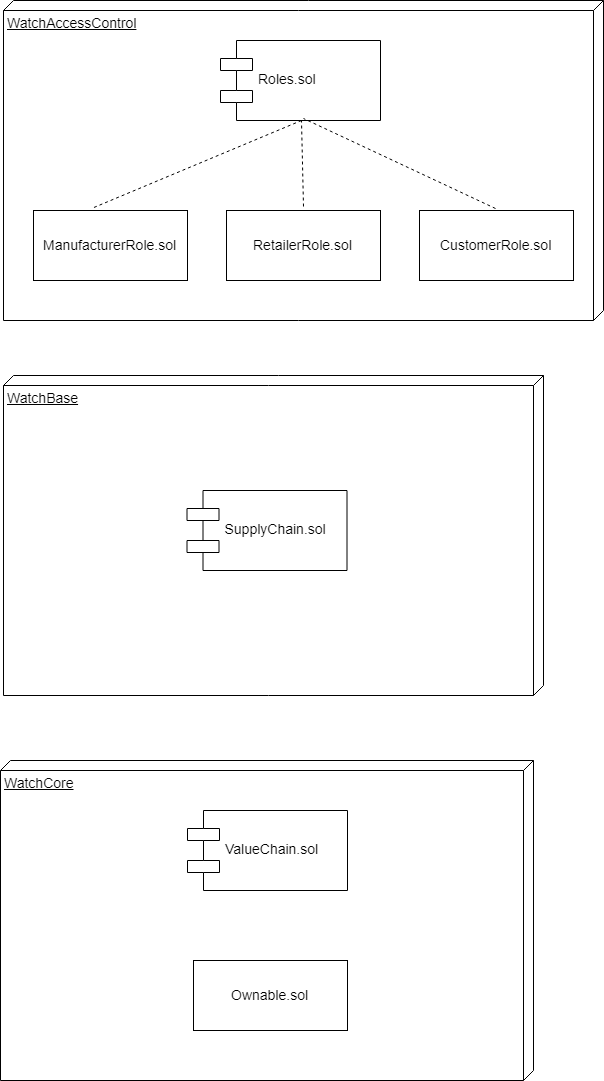

The diagram above was exported from draw.io. Its source (the exported page's mxGraphModel, read from the mxfile embedded in the PNG):
<mxGraphModel dx="2788" dy="1430" grid="1" gridSize="10" guides="1" tooltips="1" connect="1" arrows="1" fold="1" page="1" pageScale="1" pageWidth="1169" pageHeight="827" math="0" shadow="0">
  <root>
    <mxCell id="0" />
    <mxCell id="1" parent="0" />
    <mxCell id="d7yCwEB4cf0sEAIKu7Og-13" value="&lt;font style=&quot;font-size: 14px&quot;&gt;WatchBase&lt;/font&gt;" style="verticalAlign=top;align=left;spacingTop=8;spacingLeft=2;spacingRight=12;shape=cube;size=10;direction=south;fontStyle=4;html=1;" parent="1" vertex="1">
      <mxGeometry x="80" y="425" width="540" height="320" as="geometry" />
    </mxCell>
    <mxCell id="d7yCwEB4cf0sEAIKu7Og-1" value="&lt;font style=&quot;font-size: 14px&quot;&gt;WatchAccessControl&lt;/font&gt;" style="verticalAlign=top;align=left;spacingTop=8;spacingLeft=2;spacingRight=12;shape=cube;size=10;direction=south;fontStyle=4;html=1;" parent="1" vertex="1">
      <mxGeometry x="80" y="50" width="600" height="320" as="geometry" />
    </mxCell>
    <mxCell id="d7yCwEB4cf0sEAIKu7Og-2" value="Roles.sol" style="shape=component;align=left;spacingLeft=36;fontSize=14;" parent="1" vertex="1">
      <mxGeometry x="297" y="90" width="160" height="80" as="geometry" />
    </mxCell>
    <mxCell id="d7yCwEB4cf0sEAIKu7Og-3" value="&lt;font style=&quot;font-size: 14px&quot;&gt;ManufacturerRole.sol&lt;/font&gt;" style="html=1;" parent="1" vertex="1">
      <mxGeometry x="110" y="260" width="154" height="70" as="geometry" />
    </mxCell>
    <mxCell id="d7yCwEB4cf0sEAIKu7Og-6" value="&lt;font style=&quot;font-size: 14px&quot;&gt;RetailerRole.sol&lt;/font&gt;" style="html=1;" parent="1" vertex="1">
      <mxGeometry x="303" y="260" width="154" height="70" as="geometry" />
    </mxCell>
    <mxCell id="d7yCwEB4cf0sEAIKu7Og-7" value="&lt;font style=&quot;font-size: 14px&quot;&gt;CustomerRole.sol&lt;/font&gt;" style="html=1;" parent="1" vertex="1">
      <mxGeometry x="496" y="260" width="154" height="70" as="geometry" />
    </mxCell>
    <mxCell id="d7yCwEB4cf0sEAIKu7Og-9" value="" style="endArrow=none;dashed=1;html=1;fontSize=14;entryX=0.378;entryY=-0.024;entryDx=0;entryDy=0;entryPerimeter=0;exitX=0.506;exitY=1.012;exitDx=0;exitDy=0;exitPerimeter=0;" parent="1" source="d7yCwEB4cf0sEAIKu7Og-2" target="d7yCwEB4cf0sEAIKu7Og-3" edge="1">
      <mxGeometry width="50" height="50" relative="1" as="geometry">
        <mxPoint x="290" y="240" as="sourcePoint" />
        <mxPoint x="330" y="190" as="targetPoint" />
      </mxGeometry>
    </mxCell>
    <mxCell id="d7yCwEB4cf0sEAIKu7Og-11" value="" style="endArrow=none;dashed=1;html=1;fontSize=14;entryX=0.506;entryY=1;entryDx=0;entryDy=0;entryPerimeter=0;exitX=0.498;exitY=-0.045;exitDx=0;exitDy=0;exitPerimeter=0;" parent="1" source="d7yCwEB4cf0sEAIKu7Og-6" target="d7yCwEB4cf0sEAIKu7Og-2" edge="1">
      <mxGeometry width="50" height="50" relative="1" as="geometry">
        <mxPoint x="459.5" y="247.5" as="sourcePoint" />
        <mxPoint x="532.5" y="172.5" as="targetPoint" />
      </mxGeometry>
    </mxCell>
    <mxCell id="d7yCwEB4cf0sEAIKu7Og-12" value="" style="endArrow=none;dashed=1;html=1;fontSize=14;entryX=0.519;entryY=0.987;entryDx=0;entryDy=0;entryPerimeter=0;exitX=0.499;exitY=-0.026;exitDx=0;exitDy=0;exitPerimeter=0;" parent="1" source="d7yCwEB4cf0sEAIKu7Og-7" target="d7yCwEB4cf0sEAIKu7Og-2" edge="1">
      <mxGeometry width="50" height="50" relative="1" as="geometry">
        <mxPoint x="422.18965517241384" y="253.3275862068965" as="sourcePoint" />
        <mxPoint x="420.12068965517244" y="166.43103448275866" as="targetPoint" />
      </mxGeometry>
    </mxCell>
    <mxCell id="d7yCwEB4cf0sEAIKu7Og-14" value="SupplyChain.sol" style="shape=component;align=left;spacingLeft=36;fontSize=14;" parent="1" vertex="1">
      <mxGeometry x="263.5" y="540" width="160" height="80" as="geometry" />
    </mxCell>
    <mxCell id="d7yCwEB4cf0sEAIKu7Og-32" value="&lt;font style=&quot;font-size: 14px&quot;&gt;WatchCore&lt;/font&gt;" style="verticalAlign=top;align=left;spacingTop=8;spacingLeft=2;spacingRight=12;shape=cube;size=10;direction=south;fontStyle=4;html=1;" parent="1" vertex="1">
      <mxGeometry x="77" y="810" width="533" height="320" as="geometry" />
    </mxCell>
    <mxCell id="d7yCwEB4cf0sEAIKu7Og-33" value="ValueChain.sol" style="shape=component;align=left;spacingLeft=36;fontSize=14;" parent="1" vertex="1">
      <mxGeometry x="264" y="860" width="160" height="80" as="geometry" />
    </mxCell>
    <mxCell id="d7yCwEB4cf0sEAIKu7Og-34" value="&lt;span style=&quot;font-size: 14px&quot;&gt;Ownable.sol&lt;/span&gt;" style="html=1;" parent="1" vertex="1">
      <mxGeometry x="270" y="1010" width="154" height="70" as="geometry" />
    </mxCell>
  </root>
</mxGraphModel>